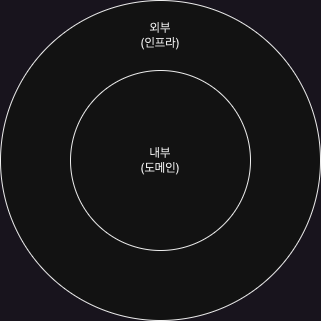

The diagram above was exported from draw.io. Its source (the exported page's mxGraphModel, read from the mxfile embedded in the PNG):
<mxGraphModel dx="1195" dy="687" grid="1" gridSize="10" guides="1" tooltips="1" connect="1" arrows="1" fold="1" page="1" pageScale="1" pageWidth="827" pageHeight="1169" math="0" shadow="0">
  <root>
    <mxCell id="0" />
    <mxCell id="1" parent="0" />
    <mxCell id="2" value="" style="verticalLabelPosition=bottom;verticalAlign=top;html=1;shape=mxgraph.flowchart.on-page_reference;" vertex="1" parent="1">
      <mxGeometry x="300" y="1500" width="320" height="320" as="geometry" />
    </mxCell>
    <mxCell id="3" value="" style="verticalLabelPosition=bottom;verticalAlign=top;html=1;shape=mxgraph.flowchart.on-page_reference;" vertex="1" parent="1">
      <mxGeometry x="370" y="1570" width="180" height="180" as="geometry" />
    </mxCell>
    <mxCell id="4" value="외부&lt;br&gt;(인프라)" style="text;html=1;strokeColor=none;fillColor=none;align=center;verticalAlign=middle;whiteSpace=wrap;rounded=0;" vertex="1" parent="1">
      <mxGeometry x="430" y="1520" width="60" height="30" as="geometry" />
    </mxCell>
    <mxCell id="5" value="내부&lt;br&gt;(도메인)" style="text;html=1;strokeColor=none;fillColor=none;align=center;verticalAlign=middle;whiteSpace=wrap;rounded=0;" vertex="1" parent="1">
      <mxGeometry x="430" y="1645" width="60" height="30" as="geometry" />
    </mxCell>
  </root>
</mxGraphModel>